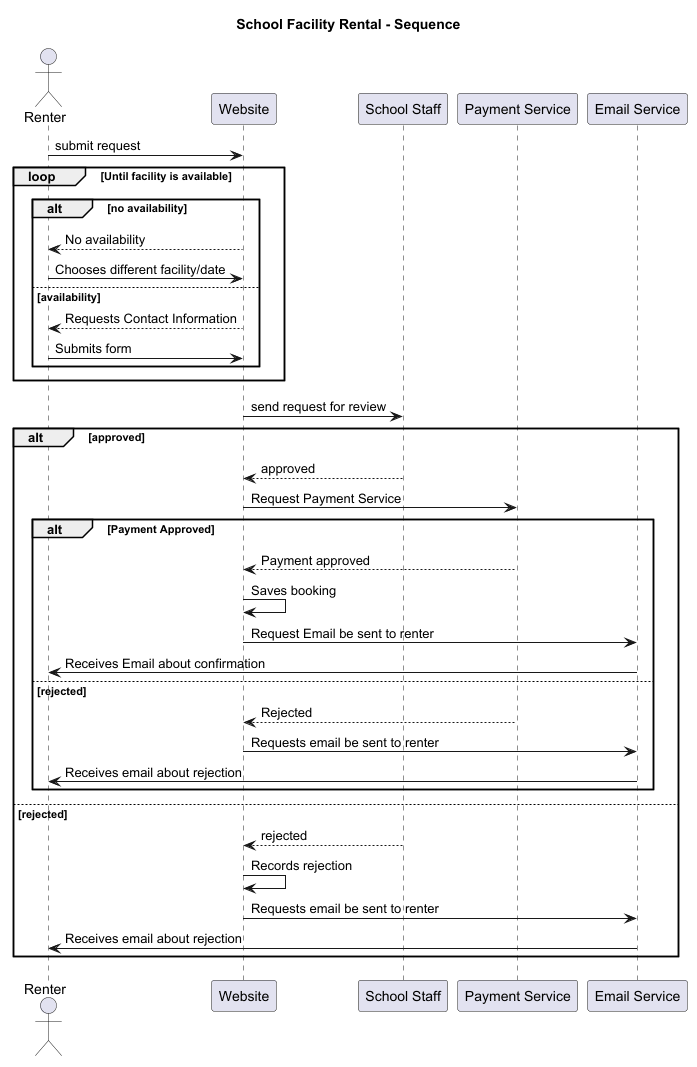

The diagram above was rendered by PlantUML. Its source (embedded in the PNG):
@startuml
title School Facility Rental - Sequence


actor Renter
participant Website
participant "School Staff" as Staff
participant "Payment Service" as Pay
participant "Email Service" as Email

Renter -> Website: submit request
loop Until facility is available

    alt no availability
        Website --> Renter: No availability
        Renter -> Website: Chooses different facility/date
    else availability
            Website --> Renter: Requests Contact Information
            Renter -> Website: Submits form
end
end


Website -> Staff: send request for review


alt approved
Staff --> Website: approved
Website -> Pay: Request Payment Service
    alt Payment Approved
    Pay --> Website: Payment approved
    Website -> Website: Saves booking
    Website -> Email: Request Email be sent to renter
    Email -> Renter: Receives Email about confirmation
    else rejected
    Pay --> Website: Rejected
    Website -> Email: Requests email be sent to renter
    Email -> Renter: Receives email about rejection
    end
else rejected
Staff --> Website: rejected
Website -> Website: Records rejection
Website -> Email: Requests email be sent to renter
Email -> Renter: Receives email about rejection
end
@enduml